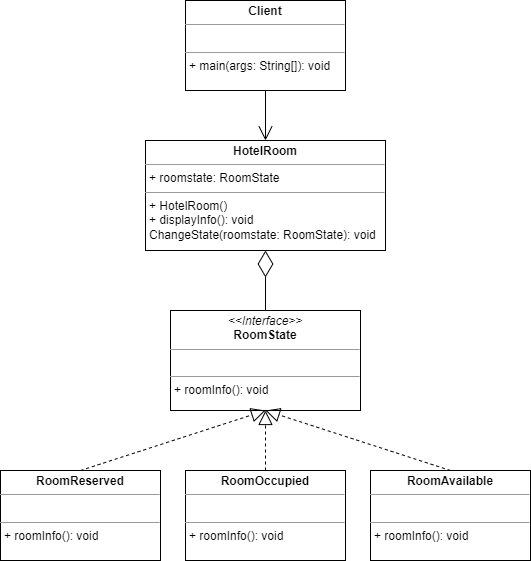

The diagram above was exported from draw.io. Its source (the exported page's mxGraphModel, read from the mxfile embedded in the PNG):
<mxGraphModel dx="2556" dy="1094" grid="1" gridSize="10" guides="1" tooltips="1" connect="1" arrows="1" fold="1" page="1" pageScale="1" pageWidth="1169" pageHeight="827" math="0" shadow="0">
  <root>
    <mxCell id="0" />
    <mxCell id="1" parent="0" />
    <mxCell id="UN54oLhxtV8n4eExgtFt-1" value="&lt;p style=&quot;margin: 0px ; margin-top: 4px ; text-align: center&quot;&gt;&lt;i&gt;&amp;lt;&amp;lt;Interface&amp;gt;&amp;gt;&lt;/i&gt;&lt;br&gt;&lt;b&gt;RoomState&lt;/b&gt;&lt;/p&gt;&lt;hr size=&quot;1&quot;&gt;&lt;p style=&quot;margin: 0px ; margin-left: 4px&quot;&gt;&lt;br&gt;&lt;/p&gt;&lt;hr size=&quot;1&quot;&gt;&lt;p style=&quot;margin: 0px ; margin-left: 4px&quot;&gt;+ roomInfo(): void&lt;/p&gt;" style="verticalAlign=top;align=left;overflow=fill;fontSize=12;fontFamily=Helvetica;html=1;" vertex="1" parent="1">
      <mxGeometry x="490" y="370" width="190" height="100" as="geometry" />
    </mxCell>
    <mxCell id="UN54oLhxtV8n4eExgtFt-2" value="&lt;p style=&quot;margin: 0px ; margin-top: 4px ; text-align: center&quot;&gt;&lt;b&gt;Client&lt;/b&gt;&lt;/p&gt;&lt;hr size=&quot;1&quot;&gt;&lt;p style=&quot;margin: 0px ; margin-left: 4px&quot;&gt;&lt;br&gt;&lt;/p&gt;&lt;hr size=&quot;1&quot;&gt;&lt;p style=&quot;margin: 0px ; margin-left: 4px&quot;&gt;+ main(args: String[]): void&lt;/p&gt;" style="verticalAlign=top;align=left;overflow=fill;fontSize=12;fontFamily=Helvetica;html=1;" vertex="1" parent="1">
      <mxGeometry x="505" y="60" width="160" height="90" as="geometry" />
    </mxCell>
    <mxCell id="UN54oLhxtV8n4eExgtFt-3" value="&lt;p style=&quot;margin: 0px ; margin-top: 4px ; text-align: center&quot;&gt;&lt;b&gt;HotelRoom&lt;/b&gt;&lt;/p&gt;&lt;hr size=&quot;1&quot;&gt;&lt;p style=&quot;margin: 0px ; margin-left: 4px&quot;&gt;+ roomstate: RoomState&lt;/p&gt;&lt;hr size=&quot;1&quot;&gt;&lt;p style=&quot;margin: 0px ; margin-left: 4px&quot;&gt;+ HotelRoom()&lt;/p&gt;&lt;p style=&quot;margin: 0px ; margin-left: 4px&quot;&gt;+ displayInfo(): void&lt;/p&gt;&lt;p style=&quot;margin: 0px ; margin-left: 4px&quot;&gt;ChangeState(roomstate: RoomState): void&lt;/p&gt;" style="verticalAlign=top;align=left;overflow=fill;fontSize=12;fontFamily=Helvetica;html=1;" vertex="1" parent="1">
      <mxGeometry x="465" y="200" width="240" height="110" as="geometry" />
    </mxCell>
    <mxCell id="UN54oLhxtV8n4eExgtFt-4" value="&lt;p style=&quot;margin: 0px ; margin-top: 4px ; text-align: center&quot;&gt;&lt;b&gt;RoomAvailable&lt;/b&gt;&lt;/p&gt;&lt;hr size=&quot;1&quot;&gt;&lt;p style=&quot;margin: 0px ; margin-left: 4px&quot;&gt;&lt;br&gt;&lt;/p&gt;&lt;hr size=&quot;1&quot;&gt;&lt;p style=&quot;margin: 0px ; margin-left: 4px&quot;&gt;+ roomInfo(): void&lt;br&gt;&lt;/p&gt;" style="verticalAlign=top;align=left;overflow=fill;fontSize=12;fontFamily=Helvetica;html=1;" vertex="1" parent="1">
      <mxGeometry x="690" y="530" width="160" height="90" as="geometry" />
    </mxCell>
    <mxCell id="UN54oLhxtV8n4eExgtFt-5" value="&lt;p style=&quot;margin: 0px ; margin-top: 4px ; text-align: center&quot;&gt;&lt;b&gt;RoomOccupied&lt;/b&gt;&lt;/p&gt;&lt;hr size=&quot;1&quot;&gt;&lt;p style=&quot;margin: 0px ; margin-left: 4px&quot;&gt;&lt;br&gt;&lt;/p&gt;&lt;hr size=&quot;1&quot;&gt;&lt;p style=&quot;margin: 0px ; margin-left: 4px&quot;&gt;+ roomInfo(): void&lt;br&gt;&lt;/p&gt;" style="verticalAlign=top;align=left;overflow=fill;fontSize=12;fontFamily=Helvetica;html=1;" vertex="1" parent="1">
      <mxGeometry x="505" y="530" width="160" height="90" as="geometry" />
    </mxCell>
    <mxCell id="UN54oLhxtV8n4eExgtFt-6" value="&lt;p style=&quot;margin: 0px ; margin-top: 4px ; text-align: center&quot;&gt;&lt;b&gt;RoomReserved&lt;/b&gt;&lt;/p&gt;&lt;hr size=&quot;1&quot;&gt;&lt;p style=&quot;margin: 0px ; margin-left: 4px&quot;&gt;&lt;br&gt;&lt;/p&gt;&lt;hr size=&quot;1&quot;&gt;&lt;p style=&quot;margin: 0px ; margin-left: 4px&quot;&gt;+ roomInfo(): void&lt;br&gt;&lt;/p&gt;" style="verticalAlign=top;align=left;overflow=fill;fontSize=12;fontFamily=Helvetica;html=1;" vertex="1" parent="1">
      <mxGeometry x="320" y="530" width="160" height="90" as="geometry" />
    </mxCell>
    <mxCell id="UN54oLhxtV8n4eExgtFt-7" value="" style="endArrow=block;dashed=1;endFill=0;endSize=12;html=1;rounded=0;exitX=0.5;exitY=0;exitDx=0;exitDy=0;entryX=0.5;entryY=1;entryDx=0;entryDy=0;" edge="1" parent="1" source="UN54oLhxtV8n4eExgtFt-6" target="UN54oLhxtV8n4eExgtFt-1">
      <mxGeometry width="160" relative="1" as="geometry">
        <mxPoint x="520" y="420" as="sourcePoint" />
        <mxPoint x="680" y="420" as="targetPoint" />
      </mxGeometry>
    </mxCell>
    <mxCell id="UN54oLhxtV8n4eExgtFt-8" value="" style="endArrow=block;dashed=1;endFill=0;endSize=12;html=1;rounded=0;exitX=0.5;exitY=0;exitDx=0;exitDy=0;entryX=0.5;entryY=1;entryDx=0;entryDy=0;" edge="1" parent="1" source="UN54oLhxtV8n4eExgtFt-5" target="UN54oLhxtV8n4eExgtFt-1">
      <mxGeometry width="160" relative="1" as="geometry">
        <mxPoint x="410" y="590" as="sourcePoint" />
        <mxPoint x="595" y="480" as="targetPoint" />
      </mxGeometry>
    </mxCell>
    <mxCell id="UN54oLhxtV8n4eExgtFt-9" value="" style="endArrow=block;dashed=1;endFill=0;endSize=12;html=1;rounded=0;exitX=0.5;exitY=0;exitDx=0;exitDy=0;entryX=0.5;entryY=1;entryDx=0;entryDy=0;" edge="1" parent="1" source="UN54oLhxtV8n4eExgtFt-4" target="UN54oLhxtV8n4eExgtFt-1">
      <mxGeometry width="160" relative="1" as="geometry">
        <mxPoint x="420" y="600" as="sourcePoint" />
        <mxPoint x="605" y="490" as="targetPoint" />
      </mxGeometry>
    </mxCell>
    <mxCell id="UN54oLhxtV8n4eExgtFt-14" value="" style="endArrow=diamondThin;endFill=0;endSize=24;html=1;rounded=0;entryX=0.5;entryY=1;entryDx=0;entryDy=0;exitX=0.5;exitY=0;exitDx=0;exitDy=0;" edge="1" parent="1" source="UN54oLhxtV8n4eExgtFt-1" target="UN54oLhxtV8n4eExgtFt-3">
      <mxGeometry width="160" relative="1" as="geometry">
        <mxPoint x="520" y="420" as="sourcePoint" />
        <mxPoint x="680" y="420" as="targetPoint" />
      </mxGeometry>
    </mxCell>
    <mxCell id="UN54oLhxtV8n4eExgtFt-15" value="" style="endArrow=open;endFill=1;endSize=12;html=1;rounded=0;exitX=0.5;exitY=1;exitDx=0;exitDy=0;entryX=0.5;entryY=0;entryDx=0;entryDy=0;" edge="1" parent="1" source="UN54oLhxtV8n4eExgtFt-2" target="UN54oLhxtV8n4eExgtFt-3">
      <mxGeometry width="160" relative="1" as="geometry">
        <mxPoint x="520" y="320" as="sourcePoint" />
        <mxPoint x="680" y="320" as="targetPoint" />
      </mxGeometry>
    </mxCell>
  </root>
</mxGraphModel>